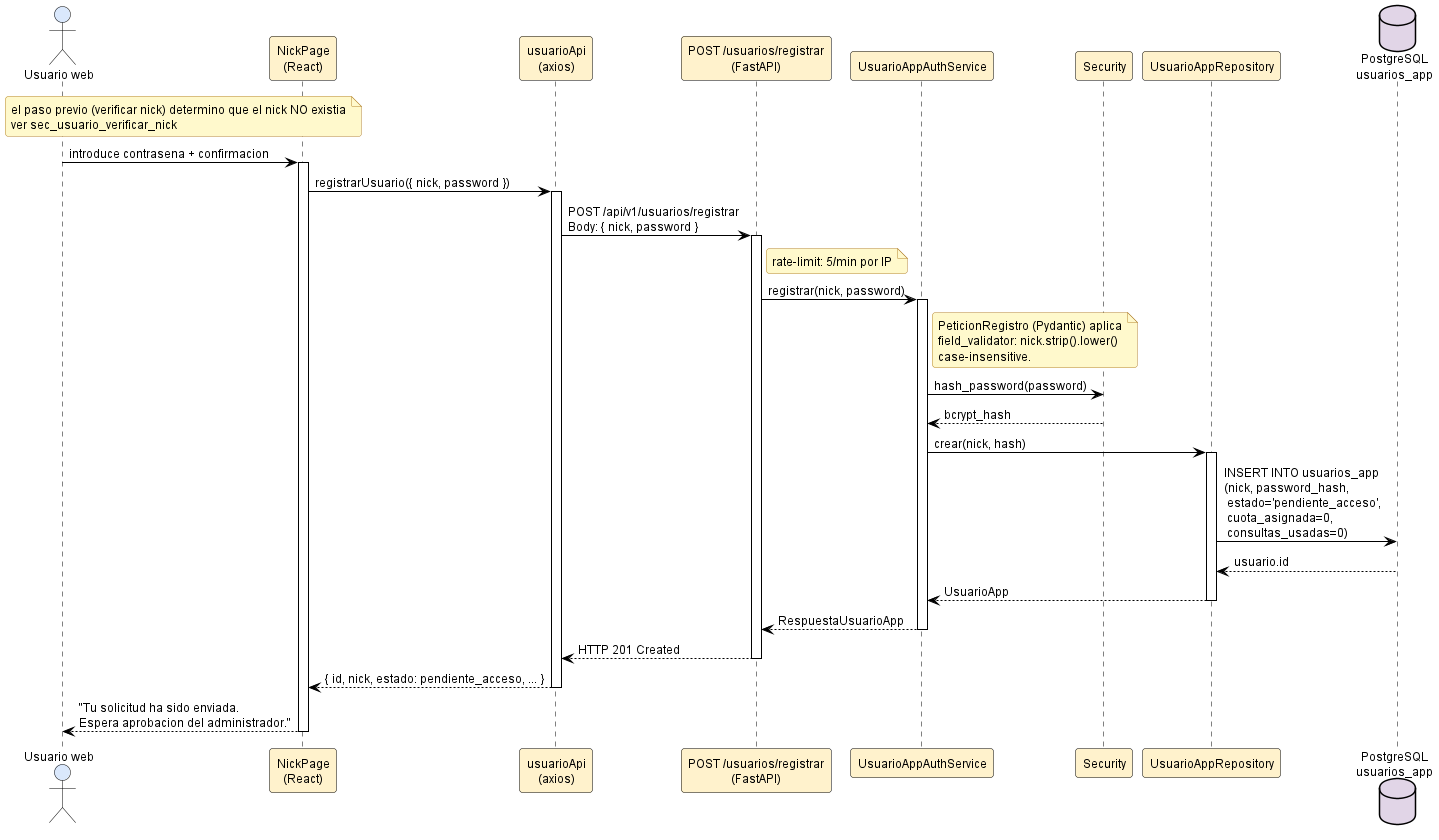

The diagram above was rendered by PlantUML. Its source (embedded in the PNG):
@startuml sec_usuario_registro

' ============================================================
' Estilo claro estandar — fondo blanco, fuente y lineas negras,
' rellenos pastel suaves. NO MODO OSCURO.
' Inyectado por docs/diagramas/plantuml/_normalizar_estilo_claro.py
' ============================================================
skinparam backgroundColor #FFFFFF
skinparam defaultFontColor #000000
skinparam defaultFontName "Helvetica"
skinparam defaultFontSize 12
skinparam shadowing false
skinparam roundCorner 6
skinparam ArrowColor #000000
skinparam ArrowFontColor #000000

' Notas: amarillo palido, texto negro, borde naranja oscuro.
skinparam noteBackgroundColor #FFF9CC
skinparam noteBorderColor #B5852E
skinparam noteFontColor #000000

' Titulos
skinparam titleFontColor #1F4E79
skinparam titleFontSize 14
skinparam titleFontStyle bold

' Divisores y headers
skinparam dividerBackgroundColor #F2F2F2
skinparam dividerFontColor #000000

' ─── Secuencia ───────────────────────────
skinparam sequence {
  ActorBackgroundColor #DAE8FC
  ActorBorderColor #000000
  ActorFontColor #000000
  ParticipantBackgroundColor #FFF2CC
  ParticipantBorderColor #000000
  ParticipantFontColor #000000
  LifeLineBorderColor #000000
  LifeLineBackgroundColor #FFFFFF
  ArrowColor #000000
  ArrowFontColor #000000
  GroupBackgroundColor #F2F2F2
  GroupHeaderFontColor #000000
  GroupBorderColor #000000
  ReferenceBackgroundColor #FFF9CC
  ReferenceBorderColor #B5852E
  ReferenceFontColor #000000
  DividerBackgroundColor #F2F2F2
  DividerFontColor #000000
}
skinparam activationBackgroundColor #FFF2CC
skinparam activationBorderColor #000000
skinparam databaseBackgroundColor #E1D5E7
skinparam databaseBorderColor #000000
skinparam databaseFontColor #000000

' ─── Actividad ───────────────────────────
skinparam activity {
  BackgroundColor #FFF2CC
  BorderColor #000000
  ArrowColor #000000
  FontColor #000000
  StartColor #000000
  EndColor #000000
  DiamondBackgroundColor #DAE8FC
  DiamondBorderColor #000000
  DiamondFontColor #000000
}
skinparam activityArrowColor #000000

' ─── Estados ─────────────────────────────
skinparam state {
  BackgroundColor #DAE8FC
  BorderColor #000000
  FontColor #000000
  ArrowColor #000000
  StartColor #000000
  EndColor #000000
}

' ─── Casos de uso ────────────────────────
skinparam usecase {
  BackgroundColor #FFF2CC
  BorderColor #000000
  ArrowColor #000000
  FontColor #000000
}
skinparam actor {
  BackgroundColor #DAE8FC
  BorderColor #000000
  FontColor #000000
}

' ─── Clases ──────────────────────────────
skinparam class {
  BackgroundColor #FFF2CC
  BorderColor #000000
  ArrowColor #000000
  FontColor #000000
  AttributeFontColor #000000
  StereotypeFontColor #595959
}
skinparam classAttributeIconSize 0
skinparam classBackgroundColor #FFF2CC
skinparam classBorderColor #000000

' ─── Componentes / paquetes ──────────────
skinparam component {
  BackgroundColor #D5E8D4
  BorderColor #000000
  ArrowColor #000000
  FontColor #000000
}
skinparam package {
  BackgroundColor #F2F2F2
  BorderColor #000000
  FontColor #000000
}
skinparam node {
  BackgroundColor #FFF2CC
  BorderColor #000000
  FontColor #000000
}
skinparam cloud {
  BackgroundColor #E1D5E7
  BorderColor #000000
  FontColor #000000
}

' ─── ER ──────────────────────────────────
skinparam entity {
  BackgroundColor #FFF2CC
  BorderColor #000000
  FontColor #000000
}

' ─── Rectangulos genericos ──────────────
skinparam rectangle {
  BackgroundColor #F8F8F8
  BorderColor #000000
  FontColor #000000
}

' ─── Interfaces ──────────────────────────
skinparam interface {
  BackgroundColor #FFF2CC
  BorderColor #000000
  FontColor #000000
}

' ============================================================
' Secuencia: Alta de cuenta nueva (RF-02)
' Ruta: docs/diagramas/plantuml/sec_usuario_registro.puml
'
' Endpoint POST /api/v1/usuarios/registrar (rate-limit 5/min).
' La cuenta queda en estado pendiente_acceso hasta que un admin la
' habilita (ver sec_admin_post_login para el flujo de aprobacion).
'
' UsuarioAppAuthService.registrar() hashea con bcrypt antes de
' insertar (Security.hash_password()).
' ============================================================

actor "Usuario web" as U
participant "NickPage\n(React)" as NP
participant "usuarioApi\n(axios)" as API
participant "POST /usuarios/registrar\n(FastAPI)" as REG
participant "UsuarioAppAuthService" as SVC
participant "Security" as SEC
participant "UsuarioAppRepository" as REPO
database "PostgreSQL\nusuarios_app" as DB

note over U,NP : el paso previo (verificar nick) determino que el nick NO existia\nver sec_usuario_verificar_nick

U   -> NP  : introduce contrasena + confirmacion
activate NP
NP  -> API : registrarUsuario({ nick, password })
activate API
API -> REG : POST /api/v1/usuarios/registrar\nBody: { nick, password }
note right of REG : rate-limit: 5/min por IP
activate REG
REG -> SVC : registrar(nick, password)
activate SVC
note right of SVC
  PeticionRegistro (Pydantic) aplica
  field_validator: nick.strip().lower()
  case-insensitive.
end note
SVC -> SEC : hash_password(password)
SEC --> SVC : bcrypt_hash
SVC -> REPO : crear(nick, hash)
activate REPO
REPO -> DB : INSERT INTO usuarios_app\n(nick, password_hash,\n estado='pendiente_acceso',\n cuota_asignada=0,\n consultas_usadas=0)
DB --> REPO : usuario.id
REPO --> SVC : UsuarioApp
deactivate REPO
SVC --> REG : RespuestaUsuarioApp
deactivate SVC
REG --> API : HTTP 201 Created
deactivate REG
API --> NP : { id, nick, estado: pendiente_acceso, ... }
deactivate API
NP --> U   : "Tu solicitud ha sido enviada.\nEspera aprobacion del administrador."
deactivate NP

@enduml